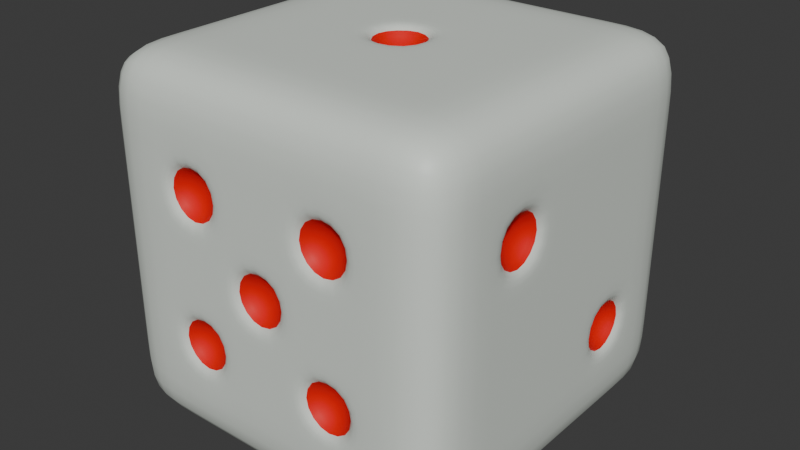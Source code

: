 # Source: Realdice.blend  (saved by Blender 4.2.66; exported with 4.5.12 LTS)
import bpy
from mathutils import Matrix  # noqa: F401  (used for matrix-valued properties, if any)

bpy.ops.wm.read_factory_settings(use_empty=True)
scene = bpy.context.scene
scene.name = 'Scene'

# ---- collections
col_collection = bpy.data.collections.new('Collection'); scene.collection.children.link(col_collection)

# ---- materials (node trees are filled in below, after node groups)
mat_material = bpy.data.materials.new('Material')
mat_material.alpha_threshold = 0.0
mat_material.use_transparent_shadow = False
mat_material.roughness = 0.5
mat_material.line_color = (0.0, 0.0, 0.0, 1.0)
mat_holes = bpy.data.materials.new('Holes')

# ---- material node trees
mat_material.use_nodes = True; mat_material.node_tree.nodes.clear()
_N = mat_material.node_tree.nodes; _L = mat_material.node_tree.links
n0 = _N.new('ShaderNodeOutputMaterial'); n0.name = 'Material Output'; n0.location = (300, 300)
n1 = _N.new('ShaderNodeBsdfPrincipled'); n1.name = 'Principled BSDF'; n1.location = (10, 300)
n1.inputs[0].default_value = (0.7485, 0.8, 0.7365, 1.0)
n1.inputs[3].default_value = 1.45
_L.new(n1.outputs[0], n0.inputs[0])
n0.is_active_output = True
mat_holes.use_nodes = True; mat_holes.node_tree.nodes.clear()
_N = mat_holes.node_tree.nodes; _L = mat_holes.node_tree.links
n0 = _N.new('ShaderNodeBsdfPrincipled'); n0.name = 'Principled BSDF'; n0.location = (10, 300)
n0.inputs[0].default_value = (0.8005, 0.0, 0.0, 1.0)
n1 = _N.new('ShaderNodeOutputMaterial'); n1.name = 'Material Output'; n1.location = (300, 300)
_L.new(n0.outputs[0], n1.inputs[0])
n1.is_active_output = True

# ---- world
world_world = bpy.data.worlds.new('World'); scene.world = world_world
world_world.use_nodes = True; world_world.node_tree.nodes.clear()
_N = world_world.node_tree.nodes; _L = world_world.node_tree.links
n0 = _N.new('ShaderNodeOutputWorld'); n0.name = 'World Output'; n0.location = (300, 300)
n1 = _N.new('ShaderNodeBackground'); n1.name = 'Background'; n1.location = (10, 300)
n1.inputs[0].default_value = (0.05088, 0.05088, 0.05088, 1.0)
_L.new(n1.outputs[0], n0.inputs[0])
n0.is_active_output = True
world_world.color = (0.05088, 0.05088, 0.05088)
world_world.sun_shadow_jitter_overblur = 0.0

# ---- meshes
me_cube = bpy.data.meshes.new('Cube')
me_cube.from_pydata([(1.0, 1.0, 1.0), (1.0, 1.0, -1.0), (1.0, -1.0, 1.0), (1.0, -1.0, -1.0), (-1.0, 1.0, 1.0), (-1.0, 1.0, -1.0), (-1.0, -1.0, 1.0), (-1.0, -1.0, -1.0), (-1.0, 0.6, -1.0), (-1.0, 0.2, -1.0), (-1.0, -0.2, -1.0), (-1.0, -0.6, -1.0), (1.0, 0.6, 1.0), (1.0, 0.2, 1.0), (1.0, -0.2, 1.0), (1.0, -0.6, 1.0), (-1.0, -0.6, 1.0), (-1.0, -0.2, 1.0), (-1.0, 0.2, 1.0), (-1.0, 0.6, 1.0), (1.0, -0.6, -1.0), (1.0, -0.2, -1.0), (1.0, 0.2, -1.0), (1.0, 0.6, -1.0), (0.6, 1.0, -1.0), (0.2, 1.0, -1.0), (-0.2, 1.0, -1.0), (-0.6, 1.0, -1.0), (0.6, -1.0, 1.0), (0.2, -1.0, 1.0), (-0.2, -1.0, 1.0), (-0.6, -1.0, 1.0), (-0.6, -1.0, -1.0), (-0.2, -1.0, -1.0), (0.2, -1.0, -1.0), (0.6, -1.0, -1.0), (-0.6, 1.0, 1.0), (-0.2, 1.0, 1.0), (0.2, 1.0, 1.0), (0.6, 1.0, 1.0), (0.6, 0.6, -1.0), (0.2, 0.6, -1.0), (-0.2, 0.6, -1.0), (-0.6, 0.6, -1.0), (0.6, 0.2, -1.0), (0.2, 0.2, -1.0), (-0.2, 0.2, -1.0), (-0.6, 0.2, -1.0), (0.6, -0.2, -1.0), (0.2, -0.2, -1.0), (-0.2, -0.2, -1.0), (-0.6, -0.2, -1.0), (0.6, -0.6, -1.0), (0.2, -0.6, -1.0), (-0.2, -0.6, -1.0), (-0.6, -0.6, -1.0), (-0.6, 0.6, 1.0), (-0.2, 0.6, 1.0), (0.2, 0.6, 1.0), (0.6, 0.6, 1.0), (-0.6, 0.2, 1.0), (-0.2, 0.2, 1.0), (0.2, 0.2, 1.0), (0.6, 0.2, 1.0), (-0.6, -0.2, 1.0), (-0.2, -0.2, 1.0), (0.2, -0.2, 1.0), (0.6, -0.2, 1.0), (-0.6, -0.6, 1.0), (-0.2, -0.6, 1.0), (0.2, -0.6, 1.0), (0.6, -0.6, 1.0), (1.0, 1.0, 0.6), (1.0, 1.0, 0.2), (1.0, 1.0, -0.2), (1.0, 1.0, -0.6), (-1.0, -1.0, -0.6), (-1.0, -1.0, -0.2), (-1.0, -1.0, 0.2), (-1.0, -1.0, 0.6), (1.0, -1.0, 0.6), (1.0, -1.0, 0.2), (1.0, -1.0, -0.2), (1.0, -1.0, -0.6), (-1.0, 1.0, 0.6), (-1.0, 1.0, 0.2), (-1.0, 1.0, -0.2), (-1.0, 1.0, -0.6), (1.0, 0.6, 0.6), (1.0, 0.6, 0.2), (1.0, 0.6, -0.2), (1.0, 0.6, -0.6), (1.0, 0.2, 0.6), (1.0, 0.2, 0.2), (1.0, 0.2, -0.2), (1.0, 0.2, -0.6), (1.0, -0.2, 0.6), (1.0, -0.2, 0.2), (1.0, -0.2, -0.2), (1.0, -0.2, -0.6), (1.0, -0.6, 0.6), (1.0, -0.6, 0.2), (1.0, -0.6, -0.2), (1.0, -0.6, -0.6), (-1.0, -0.6, 0.6), (-1.0, -0.6, 0.2), (-1.0, -0.6, -0.2), (-1.0, -0.6, -0.6), (-1.0, -0.2, 0.6), (-1.0, -0.2, 0.2), (-1.0, -0.2, -0.2), (-1.0, -0.2, -0.6), (-1.0, 0.2, 0.6), (-1.0, 0.2, 0.2), (-1.0, 0.2, -0.2), (-1.0, 0.2, -0.6), (-1.0, 0.6, 0.6), (-1.0, 0.6, 0.2), (-1.0, 0.6, -0.2), (-1.0, 0.6, -0.6), (-0.6, 1.0, 0.6), (-0.6, 1.0, 0.2), (-0.6, 1.0, -0.2), (-0.6, 1.0, -0.6), (-0.2, 1.0, 0.6), (-0.2, 1.0, 0.2), (-0.2, 1.0, -0.2), (-0.2, 1.0, -0.6), (0.2, 1.0, 0.6), (0.2, 1.0, 0.2), (0.2, 1.0, -0.2), (0.2, 1.0, -0.6), (0.6, 1.0, 0.6), (0.6, 1.0, 0.2), (0.6, 1.0, -0.2), (0.6, 1.0, -0.6), (0.6, -1.0, 0.6), (0.6, -1.0, 0.2), (0.6, -1.0, -0.2), (0.6, -1.0, -0.6), (0.2, -1.0, 0.6), (0.2, -1.0, 0.2), (0.2, -1.0, -0.2), (0.2, -1.0, -0.6), (-0.2, -1.0, 0.6), (-0.2, -1.0, 0.2), (-0.2, -1.0, -0.2), (-0.2, -1.0, -0.6), (-0.6, -1.0, 0.6), (-0.6, -1.0, 0.2), (-0.6, -1.0, -0.2), (-0.6, -1.0, -0.6), (-1.0, 0.24, 0.24), (-1.0, 0.24, 0.56), (-1.0, 0.56, 0.56), (-1.0, 0.56, 0.24), (-1.0, -0.16, -0.16), (-1.0, -0.16, 0.16), (-1.0, 0.16, 0.16), (-1.0, 0.16, -0.16), (-1.0, -0.56, -0.56), (-1.0, -0.56, -0.24), (-1.0, -0.24, -0.24), (-1.0, -0.24, -0.56), (0.16, 0.16, 1.0), (-0.16, 0.16, 1.0), (-0.16, -0.16, 1.0), (0.16, -0.16, 1.0), (1.0, -0.24, 0.24), (1.0, -0.24, 0.56), (1.0, -0.56, 0.56), (1.0, -0.56, 0.24), (1.0, 0.56, -0.56), (1.0, 0.56, -0.24), (1.0, 0.24, -0.24), (1.0, 0.24, -0.56), (-0.56, -0.24, -1.0), (-0.24, -0.24, -1.0), (-0.24, -0.56, -1.0), (-0.56, -0.56, -1.0), (-0.16, -0.24, -1.0), (0.16, -0.24, -1.0), (0.16, -0.56, -1.0), (-0.16, -0.56, -1.0), (0.24, -0.24, -1.0), (0.56, -0.24, -1.0), (0.56, -0.56, -1.0), (0.24, -0.56, -1.0), (-0.56, 0.56, -1.0), (-0.24, 0.56, -1.0), (-0.24, 0.24, -1.0), (-0.56, 0.24, -1.0), (-0.16, 0.56, -1.0), (0.16, 0.56, -1.0), (0.16, 0.24, -1.0), (-0.16, 0.24, -1.0), (0.24, 0.56, -1.0), (0.56, 0.56, -1.0), (0.56, 0.24, -1.0), (0.24, 0.24, -1.0), (-0.24, -1.0, -0.56), (-0.24, -1.0, -0.24), (-0.56, -1.0, -0.24), (-0.56, -1.0, -0.56), (-0.24, -1.0, 0.24), (-0.24, -1.0, 0.56), (-0.56, -1.0, 0.56), (-0.56, -1.0, 0.24), (0.16, -1.0, -0.16), (0.16, -1.0, 0.16), (-0.16, -1.0, 0.16), (-0.16, -1.0, -0.16), (0.56, -1.0, -0.56), (0.56, -1.0, -0.24), (0.24, -1.0, -0.24), (0.24, -1.0, -0.56), (0.56, -1.0, 0.24), (0.56, -1.0, 0.56), (0.24, -1.0, 0.56), (0.24, -1.0, 0.24), (0.24, 1.0, -0.56), (0.24, 1.0, -0.24), (0.56, 1.0, -0.24), (0.56, 1.0, -0.56), (0.24, 1.0, 0.24), (0.24, 1.0, 0.56), (0.56, 1.0, 0.56), (0.56, 1.0, 0.24), (-0.56, 1.0, -0.56), (-0.56, 1.0, -0.24), (-0.24, 1.0, -0.24), (-0.24, 1.0, -0.56), (-0.56, 1.0, 0.24), (-0.56, 1.0, 0.56), (-0.24, 1.0, 0.56), (-0.24, 1.0, 0.24), (0.0, 0.0, 0.8), (-0.4, -0.4, -0.8), (0.0, -0.4, -0.8), (0.4, -0.4, -0.8), (-0.4, 0.4, -0.8), (0.0, 0.4, -0.8), (0.4, 0.4, -0.8), (-0.4, -0.8, -0.4), (-0.4, -0.8, 0.4), (0.0, -0.8, 0.0), (0.4, -0.8, -0.4), (0.4, -0.8, 0.4), (0.4, 0.8, -0.4), (0.4, 0.8, 0.4), (-0.4, 0.8, -0.4), (-0.4, 0.8, 0.4), (-0.8, 0.4, 0.4), (-0.8, 0.0, 0.0), (-0.8, -0.4, -0.4), (0.8, -0.4, 0.4), (0.8, 0.4, -0.4)], [], [(68, 16, 6, 31), (148, 31, 6, 79), (116, 19, 4, 84), (52, 20, 3, 35), (100, 15, 2, 80), (132, 39, 0, 72), (72, 0, 12, 88), (88, 12, 13, 92), (92, 13, 14, 96), (96, 14, 15, 100), (24, 1, 23, 40), (40, 23, 22, 44), (44, 22, 21, 48), (48, 21, 20, 52), (79, 6, 16, 104), (104, 16, 17, 108), (108, 17, 18, 112), (112, 18, 19, 116), (36, 4, 19, 56), (56, 19, 18, 60), (60, 18, 17, 64), (64, 17, 16, 68), (14, 67, 71, 15), (67, 66, 70, 71), (66, 65, 69, 70), (65, 64, 68, 69), (13, 63, 67, 14), (63, 62, 66, 67), (176, 177, 237), (61, 60, 64, 65), (12, 59, 63, 13), (59, 58, 62, 63), (58, 57, 61, 62), (57, 56, 60, 61), (0, 39, 59, 12), (39, 38, 58, 59), (38, 37, 57, 58), (37, 36, 56, 57), (10, 51, 55, 11), (180, 181, 238), (184, 185, 239), (188, 189, 240), (9, 47, 51, 10), (47, 46, 50, 51), (46, 45, 49, 50), (45, 44, 48, 49), (8, 43, 47, 9), (192, 193, 241), (196, 197, 242), (200, 201, 243), (5, 27, 43, 8), (27, 26, 42, 43), (26, 25, 41, 42), (25, 24, 40, 41), (84, 4, 36, 120), (120, 36, 37, 124), (124, 37, 38, 128), (128, 38, 39, 132), (11, 55, 32, 7), (55, 54, 33, 32), (54, 53, 34, 33), (53, 52, 35, 34), (80, 2, 28, 136), (136, 28, 29, 140), (140, 29, 30, 144), (144, 30, 31, 148), (15, 71, 28, 2), (71, 70, 29, 28), (70, 69, 30, 29), (69, 68, 31, 30), (33, 147, 151, 32), (204, 205, 244), (146, 145, 149, 150), (208, 209, 245), (34, 143, 147, 33), (143, 142, 146, 147), (212, 213, 246), (141, 140, 144, 145), (35, 139, 143, 34), (216, 217, 247), (138, 137, 141, 142), (220, 221, 248), (3, 83, 139, 35), (83, 82, 138, 139), (82, 81, 137, 138), (81, 80, 136, 137), (25, 131, 135, 24), (224, 225, 249), (130, 129, 133, 134), (228, 229, 250), (26, 127, 131, 25), (127, 126, 130, 131), (126, 125, 129, 130), (125, 124, 128, 129), (27, 123, 127, 26), (232, 233, 251), (122, 121, 125, 126), (152, 153, 252), (5, 87, 123, 27), (87, 86, 122, 123), (86, 85, 121, 122), (85, 84, 120, 121), (9, 115, 119, 8), (115, 114, 118, 119), (114, 113, 117, 118), (156, 157, 253), (10, 111, 115, 9), (111, 110, 114, 115), (160, 161, 254), (109, 108, 112, 113), (11, 107, 111, 10), (168, 169, 255), (106, 105, 109, 110), (105, 104, 108, 109), (7, 76, 107, 11), (76, 77, 106, 107), (77, 78, 105, 106), (78, 79, 104, 105), (21, 99, 103, 20), (99, 98, 102, 103), (98, 97, 101, 102), (172, 173, 256), (22, 95, 99, 21), (95, 94, 98, 99), (94, 93, 97, 98), (93, 92, 96, 97), (23, 91, 95, 22), (90, 89, 93, 94), (89, 88, 92, 93), (1, 75, 91, 23), (75, 74, 90, 91), (74, 73, 89, 90), (73, 72, 88, 89), (24, 135, 75, 1), (135, 134, 74, 75), (134, 133, 73, 74), (133, 132, 72, 73), (20, 103, 83, 3), (103, 102, 82, 83), (102, 101, 81, 82), (101, 100, 80, 81), (8, 119, 87, 5), (119, 118, 86, 87), (118, 117, 85, 86), (117, 116, 84, 85), (32, 151, 76, 7), (151, 150, 77, 76), (150, 149, 78, 77), (149, 148, 79, 78), (113, 112, 153, 152), (112, 116, 154, 153), (116, 117, 155, 154), (117, 113, 152, 155), (110, 109, 157, 156), (109, 113, 158, 157), (113, 114, 159, 158), (114, 110, 156, 159), (107, 106, 161, 160), (106, 110, 162, 161), (110, 111, 163, 162), (111, 107, 160, 163), (62, 61, 165, 164), (61, 65, 166, 165), (65, 66, 167, 166), (66, 62, 164, 167), (97, 96, 169, 168), (96, 100, 170, 169), (100, 101, 171, 170), (101, 97, 168, 171), (91, 90, 173, 172), (90, 94, 174, 173), (94, 95, 175, 174), (95, 91, 172, 175), (51, 50, 177, 176), (50, 54, 178, 177), (54, 55, 179, 178), (55, 51, 176, 179), (50, 49, 181, 180), (49, 53, 182, 181), (53, 54, 183, 182), (54, 50, 180, 183), (49, 48, 185, 184), (48, 52, 186, 185), (52, 53, 187, 186), (53, 49, 184, 187), (43, 42, 189, 188), (42, 46, 190, 189), (46, 47, 191, 190), (47, 43, 188, 191), (42, 41, 193, 192), (41, 45, 194, 193), (45, 46, 195, 194), (46, 42, 192, 195), (41, 40, 197, 196), (40, 44, 198, 197), (44, 45, 199, 198), (45, 41, 196, 199), (147, 146, 201, 200), (146, 150, 202, 201), (150, 151, 203, 202), (151, 147, 200, 203), (145, 144, 205, 204), (144, 148, 206, 205), (148, 149, 207, 206), (149, 145, 204, 207), (142, 141, 209, 208), (141, 145, 210, 209), (145, 146, 211, 210), (146, 142, 208, 211), (139, 138, 213, 212), (138, 142, 214, 213), (142, 143, 215, 214), (143, 139, 212, 215), (137, 136, 217, 216), (136, 140, 218, 217), (140, 141, 219, 218), (141, 137, 216, 219), (131, 130, 221, 220), (130, 134, 222, 221), (134, 135, 223, 222), (135, 131, 220, 223), (129, 128, 225, 224), (128, 132, 226, 225), (132, 133, 227, 226), (133, 129, 224, 227), (123, 122, 229, 228), (122, 126, 230, 229), (126, 127, 231, 230), (127, 123, 228, 231), (121, 120, 233, 232), (120, 124, 234, 233), (124, 125, 235, 234), (125, 121, 232, 235), (164, 165, 236), (165, 166, 236), (166, 167, 236), (167, 164, 236), (177, 178, 237), (178, 179, 237), (179, 176, 237), (181, 182, 238), (182, 183, 238), (183, 180, 238), (185, 186, 239), (186, 187, 239), (187, 184, 239), (189, 190, 240), (190, 191, 240), (191, 188, 240), (193, 194, 241), (194, 195, 241), (195, 192, 241), (197, 198, 242), (198, 199, 242), (199, 196, 242), (201, 202, 243), (202, 203, 243), (203, 200, 243), (205, 206, 244), (206, 207, 244), (207, 204, 244), (209, 210, 245), (210, 211, 245), (211, 208, 245), (213, 214, 246), (214, 215, 246), (215, 212, 246), (217, 218, 247), (218, 219, 247), (219, 216, 247), (221, 222, 248), (222, 223, 248), (223, 220, 248), (225, 226, 249), (226, 227, 249), (227, 224, 249), (229, 230, 250), (230, 231, 250), (231, 228, 250), (233, 234, 251), (234, 235, 251), (235, 232, 251), (153, 154, 252), (154, 155, 252), (155, 152, 252), (157, 158, 253), (158, 159, 253), (159, 156, 253), (161, 162, 254), (162, 163, 254), (163, 160, 254), (169, 170, 255), (170, 171, 255), (171, 168, 255), (173, 174, 256), (174, 175, 256), (175, 172, 256)])
me_cube.polygons.foreach_set('use_smooth', [True] * 297)
me_cube.polygons.foreach_set('material_index', [0, 0, 0, 0, 0, 0, 0, 0, 0, 0, 0, 0, 0, 0, 0, 0, 0, 0, 0, 0, 0, 0, 0, 0, 0, 0, 0, 0, 1, 0, 0, 0, 0, 0, 0, 0, 0, 0, 0, 1, 1, 1, 0, 0, 0, 0, 0, 1, 1, 1, 0, 0, 0, 0, 0, 0, 0, 0, 0, 0, 0, 0, 0, 0, 0, 0, 0, 0, 0, 0, 0, 1, 0, 1, 0, 0, 1, 0, 0, 1, 0, 1, 0, 0, 0, 0, 0, 1, 0, 1, 0, 0, 0, 0, 0, 1, 0, 1, 0, 0, 0, 0, 0, 0, 0, 1, 0, 0, 1, 0, 0, 1, 0, 0, 0, 0, 0, 0, 0, 0, 0, 1, 0, 0, 0, 0, 0, 0, 0, 0, 0, 0, 0, 0, 0, 0, 0, 0, 0, 0, 0, 0, 0, 0, 0, 0, 0, 0, 0, 0, 0, 0, 0, 0, 0, 0, 0, 0, 0, 0, 0, 0, 0, 0, 0, 0, 0, 0, 0, 0, 0, 0, 0, 0, 0, 0, 0, 0, 0, 0, 0, 0, 0, 0, 0, 0, 0, 0, 0, 0, 0, 0, 0, 0, 0, 0, 0, 0, 0, 0, 0, 0, 0, 0, 0, 0, 0, 0, 0, 0, 0, 0, 0, 0, 0, 0, 0, 0, 0, 0, 0, 0, 0, 0, 0, 0, 0, 0, 0, 0, 0, 0, 0, 1, 1, 1, 1, 1, 1, 1, 1, 1, 1, 1, 1, 1, 1, 1, 1, 1, 1, 1, 1, 1, 1, 1, 1, 1, 1, 1, 1, 1, 1, 1, 1, 1, 1, 1, 1, 1, 1, 1, 1, 1, 1, 1, 1, 1, 1, 1, 1, 1, 1, 1, 1, 1, 1, 1, 1, 1, 1, 1, 1, 1, 1, 1, 1])
_uv = me_cube.uv_layers.new(name='UVMap')
_uv.uv.foreach_set('vector', [0.825, 0.7, 0.875, 0.7, 0.875, 0.75, 0.825, 0.75, 0.575, 0.95, 0.625, 0.95, 0.625, 1.0, 0.575, 1.0, 0.575, 0.2, 0.625, 0.2, 0.625, 0.25, 0.575, 0.25, 0.325, 0.7, 0.375, 0.7, 0.375, 0.75, 0.325, 0.75, 0.575, 0.7, 0.625, 0.7, 0.625, 0.75, 0.575, 0.75, 0.575, 0.45, 0.625, 0.45, 0.625, 0.5, 0.575, 0.5, 0.575, 0.5, 0.625, 0.5, 0.625, 0.55, 0.575, 0.55, 0.575, 0.55, 0.625, 0.55, 0.625, 0.6, 0.575, 0.6, 0.575, 0.6, 0.625, 0.6, 0.625, 0.65, 0.575, 0.65, 0.575, 0.65, 0.625, 0.65, 0.625, 0.7, 0.575, 0.7, 0.325, 0.5, 0.375, 0.5, 0.375, 0.55, 0.325, 0.55, 0.325, 0.55, 0.375, 0.55, 0.375, 0.6, 0.325, 0.6, 0.325, 0.6, 0.375, 0.6, 0.375, 0.65, 0.325, 0.65, 0.325, 0.65, 0.375, 0.65, 0.375, 0.7, 0.325, 0.7, 0.575, 0.0, 0.625, 0.0, 0.625, 0.05, 0.575, 0.05, 0.575, 0.05, 0.625, 0.05, 0.625, 0.1, 0.575, 0.1, 0.575, 0.1, 0.625, 0.1, 0.625, 0.15, 0.575, 0.15, 0.575, 0.15, 0.625, 0.15, 0.625, 0.2, 0.575, 0.2, 0.825, 0.5, 0.875, 0.5, 0.875, 0.55, 0.825, 0.55, 0.825, 0.55, 0.875, 0.55, 0.875, 0.6, 0.825, 0.6, 0.825, 0.6, 0.875, 0.6, 0.875, 0.65, 0.825, 0.65, 0.825, 0.65, 0.875, 0.65, 0.875, 0.7, 0.825, 0.7, 0.625, 0.65, 0.675, 0.65, 0.675, 0.7, 0.625, 0.7, 0.675, 0.65, 0.725, 0.65, 0.725, 0.7, 0.675, 0.7, 0.725, 0.65, 0.775, 0.65, 0.775, 0.7, 0.725, 0.7, 0.775, 0.65, 0.825, 0.65, 0.825, 0.7, 0.775, 0.7, 0.625, 0.6, 0.675, 0.6, 0.675, 0.65, 0.625, 0.65, 0.675, 0.6, 0.725, 0.6, 0.725, 0.65, 0.675, 0.65, 0.18, 0.655, 0.22, 0.655, 0.2, 0.675, 0.775, 0.6, 0.825, 0.6, 0.825, 0.65, 0.775, 0.65, 0.625, 0.55, 0.675, 0.55, 0.675, 0.6, 0.625, 0.6, 0.675, 0.55, 0.725, 0.55, 0.725, 0.6, 0.675, 0.6, 0.725, 0.55, 0.775, 0.55, 0.775, 0.6, 0.725, 0.6, 0.775, 0.55, 0.825, 0.55, 0.825, 0.6, 0.775, 0.6, 0.625, 0.5, 0.675, 0.5, 0.675, 0.55, 0.625, 0.55, 0.675, 0.5, 0.725, 0.5, 0.725, 0.55, 0.675, 0.55, 0.725, 0.5, 0.775, 0.5, 0.775, 0.55, 0.725, 0.55, 0.775, 0.5, 0.825, 0.5, 0.825, 0.55, 0.775, 0.55, 0.125, 0.65, 0.175, 0.65, 0.175, 0.7, 0.125, 0.7, 0.23, 0.655, 0.27, 0.655, 0.25, 0.675, 0.28, 0.655, 0.32, 0.655, 0.3, 0.675, 0.18, 0.555, 0.22, 0.555, 0.2, 0.575, 0.125, 0.6, 0.175, 0.6, 0.175, 0.65, 0.125, 0.65, 0.175, 0.6, 0.225, 0.6, 0.225, 0.65, 0.175, 0.65, 0.225, 0.6, 0.275, 0.6, 0.275, 0.65, 0.225, 0.65, 0.275, 0.6, 0.325, 0.6, 0.325, 0.65, 0.275, 0.65, 0.125, 0.55, 0.175, 0.55, 0.175, 0.6, 0.125, 0.6, 0.23, 0.555, 0.27, 0.555, 0.25, 0.575, 0.28, 0.555, 0.32, 0.555, 0.3, 0.575, 0.43, 0.905, 0.47, 0.905, 0.45, 0.925, 0.125, 0.5, 0.175, 0.5, 0.175, 0.55, 0.125, 0.55, 0.175, 0.5, 0.225, 0.5, 0.225, 0.55, 0.175, 0.55, 0.225, 0.5, 0.275, 0.5, 0.275, 0.55, 0.225, 0.55, 0.275, 0.5, 0.325, 0.5, 0.325, 0.55, 0.275, 0.55, 0.575, 0.25, 0.625, 0.25, 0.625, 0.3, 0.575, 0.3, 0.575, 0.3, 0.625, 0.3, 0.625, 0.35, 0.575, 0.35, 0.575, 0.35, 0.625, 0.35, 0.625, 0.4, 0.575, 0.4, 0.575, 0.4, 0.625, 0.4, 0.625, 0.45, 0.575, 0.45, 0.125, 0.7, 0.175, 0.7, 0.175, 0.75, 0.125, 0.75, 0.175, 0.7, 0.225, 0.7, 0.225, 0.75, 0.175, 0.75, 0.225, 0.7, 0.275, 0.7, 0.275, 0.75, 0.225, 0.75, 0.275, 0.7, 0.325, 0.7, 0.325, 0.75, 0.275, 0.75, 0.575, 0.75, 0.625, 0.75, 0.625, 0.8, 0.575, 0.8, 0.575, 0.8, 0.625, 0.8, 0.625, 0.85, 0.575, 0.85, 0.575, 0.85, 0.625, 0.85, 0.625, 0.9, 0.575, 0.9, 0.575, 0.9, 0.625, 0.9, 0.625, 0.95, 0.575, 0.95, 0.625, 0.7, 0.675, 0.7, 0.675, 0.75, 0.625, 0.75, 0.675, 0.7, 0.725, 0.7, 0.725, 0.75, 0.675, 0.75, 0.725, 0.7, 0.775, 0.7, 0.775, 0.75, 0.725, 0.75, 0.775, 0.7, 0.825, 0.7, 0.825, 0.75, 0.775, 0.75, 0.375, 0.9, 0.425, 0.9, 0.425, 0.95, 0.375, 0.95, 0.53, 0.905, 0.57, 0.905, 0.55, 0.925, 0.475, 0.9, 0.525, 0.9, 0.525, 0.95, 0.475, 0.95, 0.48, 0.855, 0.52, 0.855, 0.5, 0.875, 0.375, 0.85, 0.425, 0.85, 0.425, 0.9, 0.375, 0.9, 0.425, 0.85, 0.475, 0.85, 0.475, 0.9, 0.425, 0.9, 0.43, 0.805, 0.47, 0.805, 0.45, 0.825, 0.525, 0.85, 0.575, 0.85, 0.575, 0.9, 0.525, 0.9, 0.375, 0.8, 0.425, 0.8, 0.425, 0.85, 0.375, 0.85, 0.53, 0.805, 0.57, 0.805, 0.55, 0.825, 0.475, 0.8, 0.525, 0.8, 0.525, 0.85, 0.475, 0.85, 0.43, 0.405, 0.47, 0.405, 0.45, 0.425, 0.375, 0.75, 0.425, 0.75, 0.425, 0.8, 0.375, 0.8, 0.425, 0.75, 0.475, 0.75, 0.475, 0.8, 0.425, 0.8, 0.475, 0.75, 0.525, 0.75, 0.525, 0.8, 0.475, 0.8, 0.525, 0.75, 0.575, 0.75, 0.575, 0.8, 0.525, 0.8, 0.375, 0.4, 0.425, 0.4, 0.425, 0.45, 0.375, 0.45, 0.53, 0.405, 0.57, 0.405, 0.55, 0.425, 0.475, 0.4, 0.525, 0.4, 0.525, 0.45, 0.475, 0.45, 0.43, 0.305, 0.47, 0.305, 0.45, 0.325, 0.375, 0.35, 0.425, 0.35, 0.425, 0.4, 0.375, 0.4, 0.425, 0.35, 0.475, 0.35, 0.475, 0.4, 0.425, 0.4, 0.475, 0.35, 0.525, 0.35, 0.525, 0.4, 0.475, 0.4, 0.525, 0.35, 0.575, 0.35, 0.575, 0.4, 0.525, 0.4, 0.375, 0.3, 0.425, 0.3, 0.425, 0.35, 0.375, 0.35, 0.53, 0.305, 0.57, 0.305, 0.55, 0.325, 0.475, 0.3, 0.525, 0.3, 0.525, 0.35, 0.475, 0.35, 0.53, 0.155, 0.57, 0.155, 0.55, 0.175, 0.375, 0.25, 0.425, 0.25, 0.425, 0.3, 0.375, 0.3, 0.425, 0.25, 0.475, 0.25, 0.475, 0.3, 0.425, 0.3, 0.475, 0.25, 0.525, 0.25, 0.525, 0.3, 0.475, 0.3, 0.525, 0.25, 0.575, 0.25, 0.575, 0.3, 0.525, 0.3, 0.375, 0.15, 0.425, 0.15, 0.425, 0.2, 0.375, 0.2, 0.425, 0.15, 0.475, 0.15, 0.475, 0.2, 0.425, 0.2, 0.475, 0.15, 0.525, 0.15, 0.525, 0.2, 0.475, 0.2, 0.48, 0.105, 0.52, 0.105, 0.5, 0.125, 0.375, 0.1, 0.425, 0.1, 0.425, 0.15, 0.375, 0.15, 0.425, 0.1, 0.475, 0.1, 0.475, 0.15, 0.425, 0.15, 0.43, 0.055, 0.47, 0.055, 0.45, 0.075, 0.525, 0.1, 0.575, 0.1, 0.575, 0.15, 0.525, 0.15, 0.375, 0.05, 0.425, 0.05, 0.425, 0.1, 0.375, 0.1, 0.53, 0.655, 0.57, 0.655, 0.55, 0.675, 0.475, 0.05, 0.525, 0.05, 0.525, 0.1, 0.475, 0.1, 0.525, 0.05, 0.575, 0.05, 0.575, 0.1, 0.525, 0.1, 0.375, 0.0, 0.425, 0.0, 0.425, 0.05, 0.375, 0.05, 0.425, 0.0, 0.475, 0.0, 0.475, 0.05, 0.425, 0.05, 0.475, 0.0, 0.525, 0.0, 0.525, 0.05, 0.475, 0.05, 0.525, 0.0, 0.575, 0.0, 0.575, 0.05, 0.525, 0.05, 0.375, 0.65, 0.425, 0.65, 0.425, 0.7, 0.375, 0.7, 0.425, 0.65, 0.475, 0.65, 0.475, 0.7, 0.425, 0.7, 0.475, 0.65, 0.525, 0.65, 0.525, 0.7, 0.475, 0.7, 0.43, 0.555, 0.47, 0.555, 0.45, 0.575, 0.375, 0.6, 0.425, 0.6, 0.425, 0.65, 0.375, 0.65, 0.425, 0.6, 0.475, 0.6, 0.475, 0.65, 0.425, 0.65, 0.475, 0.6, 0.525, 0.6, 0.525, 0.65, 0.475, 0.65, 0.525, 0.6, 0.575, 0.6, 0.575, 0.65, 0.525, 0.65, 0.375, 0.55, 0.425, 0.55, 0.425, 0.6, 0.375, 0.6, 0.475, 0.55, 0.525, 0.55, 0.525, 0.6, 0.475, 0.6, 0.525, 0.55, 0.575, 0.55, 0.575, 0.6, 0.525, 0.6, 0.375, 0.5, 0.425, 0.5, 0.425, 0.55, 0.375, 0.55, 0.425, 0.5, 0.475, 0.5, 0.475, 0.55, 0.425, 0.55, 0.475, 0.5, 0.525, 0.5, 0.525, 0.55, 0.475, 0.55, 0.525, 0.5, 0.575, 0.5, 0.575, 0.55, 0.525, 0.55, 0.375, 0.45, 0.425, 0.45, 0.425, 0.5, 0.375, 0.5, 0.425, 0.45, 0.475, 0.45, 0.475, 0.5, 0.425, 0.5, 0.475, 0.45, 0.525, 0.45, 0.525, 0.5, 0.475, 0.5, 0.525, 0.45, 0.575, 0.45, 0.575, 0.5, 0.525, 0.5, 0.375, 0.7, 0.425, 0.7, 0.425, 0.75, 0.375, 0.75, 0.425, 0.7, 0.475, 0.7, 0.475, 0.75, 0.425, 0.75, 0.475, 0.7, 0.525, 0.7, 0.525, 0.75, 0.475, 0.75, 0.525, 0.7, 0.575, 0.7, 0.575, 0.75, 0.525, 0.75, 0.375, 0.2, 0.425, 0.2, 0.425, 0.25, 0.375, 0.25, 0.425, 0.2, 0.475, 0.2, 0.475, 0.25, 0.425, 0.25, 0.475, 0.2, 0.525, 0.2, 0.525, 0.25, 0.475, 0.25, 0.525, 0.2, 0.575, 0.2, 0.575, 0.25, 0.525, 0.25, 0.375, 0.95, 0.425, 0.95, 0.425, 1.0, 0.375, 1.0, 0.425, 0.95, 0.475, 0.95, 0.475, 1.0, 0.425, 1.0, 0.475, 0.95, 0.525, 0.95, 0.525, 1.0, 0.475, 1.0, 0.525, 0.95, 0.575, 0.95, 0.575, 1.0, 0.525, 1.0, 0.525, 0.15, 0.575, 0.15, 0.57, 0.155, 0.53, 0.155, 0.575, 0.15, 0.575, 0.2, 0.57, 0.195, 0.57, 0.155, 0.575, 0.2, 0.525, 0.2, 0.53, 0.195, 0.57, 0.195, 0.525, 0.2, 0.525, 0.15, 0.53, 0.155, 0.53, 0.195, 0.475, 0.1, 0.525, 0.1, 0.52, 0.105, 0.48, 0.105, 0.525, 0.1, 0.525, 0.15, 0.52, 0.145, 0.52, 0.105, 0.525, 0.15, 0.475, 0.15, 0.48, 0.145, 0.52, 0.145, 0.475, 0.15, 0.475, 0.1, 0.48, 0.105, 0.48, 0.145, 0.425, 0.05, 0.475, 0.05, 0.47, 0.055, 0.43, 0.055, 0.475, 0.05, 0.475, 0.1, 0.47, 0.095, 0.47, 0.055, 0.475, 0.1, 0.425, 0.1, 0.43, 0.095, 0.47, 0.095, 0.425, 0.1, 0.425, 0.05, 0.43, 0.055, 0.43, 0.095, 0.725, 0.6, 0.775, 0.6, 0.77, 0.605, 0.73, 0.605, 0.775, 0.6, 0.775, 0.65, 0.77, 0.645, 0.77, 0.605, 0.775, 0.65, 0.725, 0.65, 0.73, 0.645, 0.77, 0.645, 0.725, 0.65, 0.725, 0.6, 0.73, 0.605, 0.73, 0.645, 0.525, 0.65, 0.575, 0.65, 0.57, 0.655, 0.53, 0.655, 0.575, 0.65, 0.575, 0.7, 0.57, 0.695, 0.57, 0.655, 0.575, 0.7, 0.525, 0.7, 0.53, 0.695, 0.57, 0.695, 0.525, 0.7, 0.525, 0.65, 0.53, 0.655, 0.53, 0.695, 0.425, 0.55, 0.475, 0.55, 0.47, 0.555, 0.43, 0.555, 0.475, 0.55, 0.475, 0.6, 0.47, 0.595, 0.47, 0.555, 0.475, 0.6, 0.425, 0.6, 0.43, 0.595, 0.47, 0.595, 0.425, 0.6, 0.425, 0.55, 0.43, 0.555, 0.43, 0.595, 0.175, 0.65, 0.225, 0.65, 0.22, 0.655, 0.18, 0.655, 0.225, 0.65, 0.225, 0.7, 0.22, 0.695, 0.22, 0.655, 0.225, 0.7, 0.175, 0.7, 0.18, 0.695, 0.22, 0.695, 0.175, 0.7, 0.175, 0.65, 0.18, 0.655, 0.18, 0.695, 0.225, 0.65, 0.275, 0.65, 0.27, 0.655, 0.23, 0.655, 0.275, 0.65, 0.275, 0.7, 0.27, 0.695, 0.27, 0.655, 0.275, 0.7, 0.225, 0.7, 0.23, 0.695, 0.27, 0.695, 0.225, 0.7, 0.225, 0.65, 0.23, 0.655, 0.23, 0.695, 0.275, 0.65, 0.325, 0.65, 0.32, 0.655, 0.28, 0.655, 0.325, 0.65, 0.325, 0.7, 0.32, 0.695, 0.32, 0.655, 0.325, 0.7, 0.275, 0.7, 0.28, 0.695, 0.32, 0.695, 0.275, 0.7, 0.275, 0.65, 0.28, 0.655, 0.28, 0.695, 0.175, 0.55, 0.225, 0.55, 0.22, 0.555, 0.18, 0.555, 0.225, 0.55, 0.225, 0.6, 0.22, 0.595, 0.22, 0.555, 0.225, 0.6, 0.175, 0.6, 0.18, 0.595, 0.22, 0.595, 0.175, 0.6, 0.175, 0.55, 0.18, 0.555, 0.18, 0.595, 0.225, 0.55, 0.275, 0.55, 0.27, 0.555, 0.23, 0.555, 0.275, 0.55, 0.275, 0.6, 0.27, 0.595, 0.27, 0.555, 0.275, 0.6, 0.225, 0.6, 0.23, 0.595, 0.27, 0.595, 0.225, 0.6, 0.225, 0.55, 0.23, 0.555, 0.23, 0.595, 0.275, 0.55, 0.325, 0.55, 0.32, 0.555, 0.28, 0.555, 0.325, 0.55, 0.325, 0.6, 0.32, 0.595, 0.32, 0.555, 0.325, 0.6, 0.275, 0.6, 0.28, 0.595, 0.32, 0.595, 0.275, 0.6, 0.275, 0.55, 0.28, 0.555, 0.28, 0.595, 0.425, 0.9, 0.475, 0.9, 0.47, 0.905, 0.43, 0.905, 0.475, 0.9, 0.475, 0.95, 0.47, 0.945, 0.47, 0.905, 0.475, 0.95, 0.425, 0.95, 0.43, 0.945, 0.47, 0.945, 0.425, 0.95, 0.425, 0.9, 0.43, 0.905, 0.43, 0.945, 0.525, 0.9, 0.575, 0.9, 0.57, 0.905, 0.53, 0.905, 0.575, 0.9, 0.575, 0.95, 0.57, 0.945, 0.57, 0.905, 0.575, 0.95, 0.525, 0.95, 0.53, 0.945, 0.57, 0.945, 0.525, 0.95, 0.525, 0.9, 0.53, 0.905, 0.53, 0.945, 0.475, 0.85, 0.525, 0.85, 0.52, 0.855, 0.48, 0.855, 0.525, 0.85, 0.525, 0.9, 0.52, 0.895, 0.52, 0.855, 0.525, 0.9, 0.475, 0.9, 0.48, 0.895, 0.52, 0.895, 0.475, 0.9, 0.475, 0.85, 0.48, 0.855, 0.48, 0.895, 0.425, 0.8, 0.475, 0.8, 0.47, 0.805, 0.43, 0.805, 0.475, 0.8, 0.475, 0.85, 0.47, 0.845, 0.47, 0.805, 0.475, 0.85, 0.425, 0.85, 0.43, 0.845, 0.47, 0.845, 0.425, 0.85, 0.425, 0.8, 0.43, 0.805, 0.43, 0.845, 0.525, 0.8, 0.575, 0.8, 0.57, 0.805, 0.53, 0.805, 0.575, 0.8, 0.575, 0.85, 0.57, 0.845, 0.57, 0.805, 0.575, 0.85, 0.525, 0.85, 0.53, 0.845, 0.57, 0.845, 0.525, 0.85, 0.525, 0.8, 0.53, 0.805, 0.53, 0.845, 0.425, 0.4, 0.475, 0.4, 0.47, 0.405, 0.43, 0.405, 0.475, 0.4, 0.475, 0.45, 0.47, 0.445, 0.47, 0.405, 0.475, 0.45, 0.425, 0.45, 0.43, 0.445, 0.47, 0.445, 0.425, 0.45, 0.425, 0.4, 0.43, 0.405, 0.43, 0.445, 0.525, 0.4, 0.575, 0.4, 0.57, 0.405, 0.53, 0.405, 0.575, 0.4, 0.575, 0.45, 0.57, 0.445, 0.57, 0.405, 0.575, 0.45, 0.525, 0.45, 0.53, 0.445, 0.57, 0.445, 0.525, 0.45, 0.525, 0.4, 0.53, 0.405, 0.53, 0.445, 0.425, 0.3, 0.475, 0.3, 0.47, 0.305, 0.43, 0.305, 0.475, 0.3, 0.475, 0.35, 0.47, 0.345, 0.47, 0.305, 0.475, 0.35, 0.425, 0.35, 0.43, 0.345, 0.47, 0.345, 0.425, 0.35, 0.425, 0.3, 0.43, 0.305, 0.43, 0.345, 0.525, 0.3, 0.575, 0.3, 0.57, 0.305, 0.53, 0.305, 0.575, 0.3, 0.575, 0.35, 0.57, 0.345, 0.57, 0.305, 0.575, 0.35, 0.525, 0.35, 0.53, 0.345, 0.57, 0.345, 0.525, 0.35, 0.525, 0.3, 0.53, 0.305, 0.53, 0.345, 0.73, 0.605, 0.77, 0.605, 0.75, 0.625, 0.77, 0.605, 0.77, 0.645, 0.75, 0.625, 0.77, 0.645, 0.73, 0.645, 0.75, 0.625, 0.73, 0.645, 0.73, 0.605, 0.75, 0.625, 0.22, 0.655, 0.22, 0.695, 0.2, 0.675, 0.22, 0.695, 0.18, 0.695, 0.2, 0.675, 0.18, 0.695, 0.18, 0.655, 0.2, 0.675, 0.27, 0.655, 0.27, 0.695, 0.25, 0.675, 0.27, 0.695, 0.23, 0.695, 0.25, 0.675, 0.23, 0.695, 0.23, 0.655, 0.25, 0.675, 0.32, 0.655, 0.32, 0.695, 0.3, 0.675, 0.32, 0.695, 0.28, 0.695, 0.3, 0.675, 0.28, 0.695, 0.28, 0.655, 0.3, 0.675, 0.22, 0.555, 0.22, 0.595, 0.2, 0.575, 0.22, 0.595, 0.18, 0.595, 0.2, 0.575, 0.18, 0.595, 0.18, 0.555, 0.2, 0.575, 0.27, 0.555, 0.27, 0.595, 0.25, 0.575, 0.27, 0.595, 0.23, 0.595, 0.25, 0.575, 0.23, 0.595, 0.23, 0.555, 0.25, 0.575, 0.32, 0.555, 0.32, 0.595, 0.3, 0.575, 0.32, 0.595, 0.28, 0.595, 0.3, 0.575, 0.28, 0.595, 0.28, 0.555, 0.3, 0.575, 0.47, 0.905, 0.47, 0.945, 0.45, 0.925, 0.47, 0.945, 0.43, 0.945, 0.45, 0.925, 0.43, 0.945, 0.43, 0.905, 0.45, 0.925, 0.57, 0.905, 0.57, 0.945, 0.55, 0.925, 0.57, 0.945, 0.53, 0.945, 0.55, 0.925, 0.53, 0.945, 0.53, 0.905, 0.55, 0.925, 0.52, 0.855, 0.52, 0.895, 0.5, 0.875, 0.52, 0.895, 0.48, 0.895, 0.5, 0.875, 0.48, 0.895, 0.48, 0.855, 0.5, 0.875, 0.47, 0.805, 0.47, 0.845, 0.45, 0.825, 0.47, 0.845, 0.43, 0.845, 0.45, 0.825, 0.43, 0.845, 0.43, 0.805, 0.45, 0.825, 0.57, 0.805, 0.57, 0.845, 0.55, 0.825, 0.57, 0.845, 0.53, 0.845, 0.55, 0.825, 0.53, 0.845, 0.53, 0.805, 0.55, 0.825, 0.47, 0.405, 0.47, 0.445, 0.45, 0.425, 0.47, 0.445, 0.43, 0.445, 0.45, 0.425, 0.43, 0.445, 0.43, 0.405, 0.45, 0.425, 0.57, 0.405, 0.57, 0.445, 0.55, 0.425, 0.57, 0.445, 0.53, 0.445, 0.55, 0.425, 0.53, 0.445, 0.53, 0.405, 0.55, 0.425, 0.47, 0.305, 0.47, 0.345, 0.45, 0.325, 0.47, 0.345, 0.43, 0.345, 0.45, 0.325, 0.43, 0.345, 0.43, 0.305, 0.45, 0.325, 0.57, 0.305, 0.57, 0.345, 0.55, 0.325, 0.57, 0.345, 0.53, 0.345, 0.55, 0.325, 0.53, 0.345, 0.53, 0.305, 0.55, 0.325, 0.57, 0.155, 0.57, 0.195, 0.55, 0.175, 0.57, 0.195, 0.53, 0.195, 0.55, 0.175, 0.53, 0.195, 0.53, 0.155, 0.55, 0.175, 0.52, 0.105, 0.52, 0.145, 0.5, 0.125, 0.52, 0.145, 0.48, 0.145, 0.5, 0.125, 0.48, 0.145, 0.48, 0.105, 0.5, 0.125, 0.47, 0.055, 0.47, 0.095, 0.45, 0.075, 0.47, 0.095, 0.43, 0.095, 0.45, 0.075, 0.43, 0.095, 0.43, 0.055, 0.45, 0.075, 0.57, 0.655, 0.57, 0.695, 0.55, 0.675, 0.57, 0.695, 0.53, 0.695, 0.55, 0.675, 0.53, 0.695, 0.53, 0.655, 0.55, 0.675, 0.47, 0.555, 0.47, 0.595, 0.45, 0.575, 0.47, 0.595, 0.43, 0.595, 0.45, 0.575, 0.43, 0.595, 0.43, 0.555, 0.45, 0.575])
me_cube.materials.append(mat_material)
me_cube.materials.append(mat_holes)
me_cube.use_mirror_vertex_groups = False
me_cube.update()

# ---- objects
ob_cube = bpy.data.objects.new('Cube', me_cube)

# ---- transforms, parenting, visibility, modifiers, constraints
ob_cube.location = (0.0, 0.0, 0.0)
ob_cube.scale = (0.2, 0.2, 0.2)
ob_cube.lock_rotations_4d = False
ob_cube.lock_scale = (True, True, True)
ob_cube.empty_display_type = 'ARROWS'
ob_cube.lineart.crease_threshold = 0.0
_m = ob_cube.modifiers.new('Subdivision', 'SUBSURF')
_m.levels = 4

# ---- collection membership
col_collection.objects.link(ob_cube)

# ---- scene / render settings (as saved in the file)
scene.frame_start = 1; scene.frame_end = 250; scene.frame_set(1)
scene.render.engine = 'BLENDER_EEVEE_NEXT'
bpy.context.view_layer.update()

# ---- added for rendering (the .blend has no active camera and no usable light): camera, sun
cam_auto = bpy.data.cameras.new('AutoCamera')
cam_auto.lens = 50.0
cam_auto.sensor_width = 36.0
cam_auto.clip_end = 1000.0
ob_auto_camera = bpy.data.objects.new('AutoCamera', cam_auto)
scene.collection.objects.link(ob_auto_camera)
ob_auto_camera.location = (0.641014, -0.769217, 0.512812)
ob_auto_camera.rotation_euler = (1.09748, -7.21219e-08, 0.694738)
scene.camera = ob_auto_camera
light_auto_sun = bpy.data.lights.new('AutoSun', 'SUN')
light_auto_sun.energy = 3.0
light_auto_sun.angle = 0.0523599
ob_auto_sun = bpy.data.objects.new('AutoSun', light_auto_sun)
scene.collection.objects.link(ob_auto_sun)
ob_auto_sun.rotation_euler = (0.872665, 0.174533, 0.523599)
bpy.context.view_layer.update()
